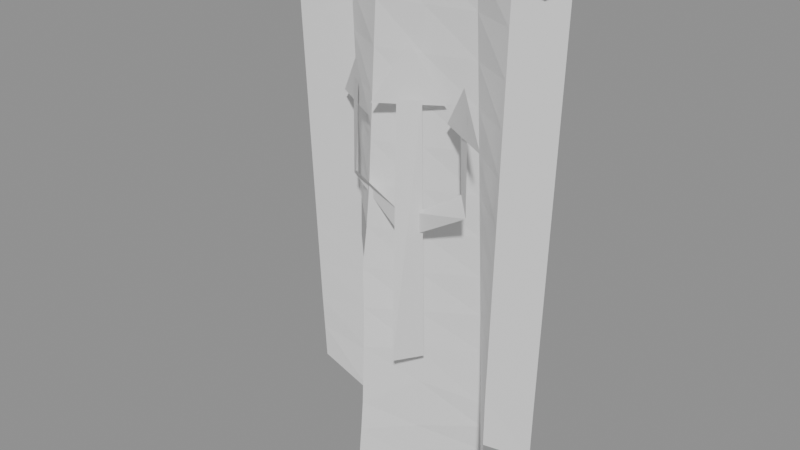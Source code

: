 # Source: MenuBanner.blend  (saved by Blender 5.2.45; exported with 4.5.12 LTS)
import bpy
from mathutils import Matrix  # noqa: F401  (used for matrix-valued properties, if any)

bpy.ops.wm.read_factory_settings(use_empty=True)
scene = bpy.context.scene
scene.name = 'Scene'

# ---- materials (node trees are filled in below, after node groups)
mat_menuiron = bpy.data.materials.new('MenuIron')
mat_menuiron.diffuse_color = (0.14, 0.15, 0.16, 1.0)
mat_menuclothfadeda = bpy.data.materials.new('MenuClothFadedA')
mat_menuclothfadeda.diffuse_color = (0.12, 0.018, 0.014, 1.0)
mat_menubannersymbol = bpy.data.materials.new('MenuBannerSymbol')
mat_menubannersymbol.diffuse_color = (0.32, 0.21, 0.085, 1.0)

# ---- material node trees
mat_menuiron.use_nodes = True; mat_menuiron.node_tree.nodes.clear()
_N = mat_menuiron.node_tree.nodes; _L = mat_menuiron.node_tree.links
n0 = _N.new('ShaderNodeBsdfPrincipled'); n0.name = 'Principled BSDF'; n0.location = (-200, 100)
n0.inputs[10].default_value = 0.005
n1 = _N.new('ShaderNodeOutputMaterial'); n1.name = 'Material Output'; n1.location = (200, 100)
_L.new(n0.outputs[0], n1.inputs[0])
n1.is_active_output = True
mat_menuclothfadeda.use_nodes = True; mat_menuclothfadeda.node_tree.nodes.clear()
_N = mat_menuclothfadeda.node_tree.nodes; _L = mat_menuclothfadeda.node_tree.links
n0 = _N.new('ShaderNodeBsdfPrincipled'); n0.name = 'Principled BSDF'; n0.location = (-200, 100)
n0.inputs[10].default_value = 0.005
n1 = _N.new('ShaderNodeOutputMaterial'); n1.name = 'Material Output'; n1.location = (200, 100)
_L.new(n0.outputs[0], n1.inputs[0])
n1.is_active_output = True
mat_menubannersymbol.use_nodes = True; mat_menubannersymbol.node_tree.nodes.clear()
_N = mat_menubannersymbol.node_tree.nodes; _L = mat_menubannersymbol.node_tree.links
n0 = _N.new('ShaderNodeBsdfPrincipled'); n0.name = 'Principled BSDF'; n0.location = (-200, 100)
n0.inputs[10].default_value = 0.005
n1 = _N.new('ShaderNodeOutputMaterial'); n1.name = 'Material Output'; n1.location = (200, 100)
_L.new(n0.outputs[0], n1.inputs[0])
n1.is_active_output = True

# ---- meshes
me_menubanner = bpy.data.meshes.new('MenuBanner')
me_menubanner.from_pydata([(-1.235, -0.03056, -0.06312), (1.202, -0.01516, -0.07158), (1.171, -0.01361, -0.06617), (1.153, -0.0148, 0.009054), (1.15, -0.06685, 0.01185), (-1.237, -0.1121, 0.06321), (-1.153, -0.05058, 0.1044), (-1.17, -0.04426, 0.01303), (-1.208, 0.1166, -0.004363), (1.206, 0.04746, -0.1439), (1.239, 0.09621, -0.09804), (1.222, 0.07942, 0.009861), (1.203, 0.05182, 0.01222), (-1.234, 0.08371, 0.1436), (-1.243, 0.1129, 0.1321), (-1.206, 0.1129, -0.02314), (-1.4, -0.0657, 0.0), (-0.9333, 0.0999, 0.0), (-0.4667, -0.07231, 0.0), (0.0, 0.0, 0.0), (0.4667, 0.07231, 0.0), (0.9333, -0.0999, 0.0), (1.4, 0.0657, 0.0), (-1.4, -0.04676, -0.43), (-0.9333, 0.1166, -0.43), (-0.4667, -0.101, -0.43), (0.0, 0.0, -0.43), (0.4667, 0.101, -0.43), (0.9333, -0.1166, -0.43), (1.4, 0.04676, -0.43), (-1.4, -0.02782, -0.86), (-0.9333, 0.1334, -0.86), (-0.4667, -0.1297, -0.86), (0.0, 0.0, -0.86), (0.4667, 0.1297, -0.86), (0.9333, -0.1334, -0.86), (1.4, 0.02782, -0.86), (-1.4, -0.008885, -1.29), (-0.9333, 0.1501, -1.29), (-0.4667, -0.1584, -1.29), (0.0, 0.0, -1.29), (0.4667, 0.1584, -1.29), (0.9333, -0.1501, -1.29), (1.4, 0.008885, -1.29), (-1.4, 0.01005, -1.72), (-0.9333, 0.1668, -1.72), (-0.4667, -0.1871, -1.72), (0.0, 0.0, -1.72), (0.4667, 0.1871, -1.72), (0.9333, -0.1668, -1.72), (1.4, -0.01005, -1.72), (-1.4, 0.02899, -2.15), (-0.9333, 0.1836, -2.15), (-0.4667, -0.2158, -2.15), (0.0, 0.0, -2.15), (0.4667, 0.2158, -2.15), (0.9333, -0.1836, -2.15), (1.4, -0.02899, -2.15), (-1.4, 0.04793, -2.58), (-0.9333, 0.2003, -2.58), (-0.4667, -0.2445, -2.58), (0.0, 0.0, -2.58), (0.4667, 0.2445, -2.58), (0.9333, -0.2003, -2.58), (1.4, -0.04793, -2.58), (-1.4, 0.06687, -3.01), (-0.9333, 0.217, -3.01), (-0.4667, -0.2732, -3.01), (0.0, 0.0, -3.01), (0.4667, 0.2732, -3.01), (0.9333, -0.217, -3.01), (1.4, -0.06687, -3.01), (-1.4, 0.08581, -3.44), (-0.9333, 0.2338, -3.44), (-0.4667, -0.3019, -3.44), (0.0, 0.0, -3.44), (0.4667, 0.3019, -3.44), (0.9333, -0.2338, -3.44), (1.4, -0.08581, -3.44), (-1.4, 0.1047, -3.87), (-0.9333, 0.2505, -3.87), (-0.4667, -0.3306, -3.87), (0.0, 0.0, -3.87), (0.4667, 0.3306, -3.87), (0.9333, -0.2505, -3.87), (1.4, -0.1047, -3.87), (-1.4, 0.1237, -4.229), (-0.9333, 0.2672, -4.43), (-0.4667, -0.3593, -4.514), (0.0, 0.0, -4.244), (0.4667, 0.3593, -4.492), (0.9333, -0.2672, -4.382), (1.4, -0.1237, -4.429), (-1.4, 0.1426, -4.6), (-0.9333, 0.284, -4.953), (-0.4667, -0.388, -4.829), (0.0, 0.0, -4.798), (0.4667, 0.388, -4.803), (0.9333, -0.284, -4.913), (1.4, -0.1426, -4.789), (-1.4, 0.1616, -5.07), (-0.9333, 0.3007, -4.862), (-0.4667, -0.4167, -5.217), (0.0, 0.0, -5.27), (0.4667, 0.4167, -5.118), (0.9333, -0.3007, -4.959), (1.4, -0.1616, -5.075), (-0.085, -0.2901, -3.82), (0.085, -0.02989, -3.82), (0.085, -0.09085, -1.2), (-0.085, -0.2292, -1.2), (-0.28, -0.3389, -1.28), (0.0, -0.16, -0.73), (0.28, 0.01893, -1.28), (-0.08, -0.2542, -2.52), (-0.72, -0.154, -2.12), (-0.72, -0.137, -1.18), (-0.55, -0.2647, -1.18), (-0.55, -0.311, -2.0), (-0.08, -0.2494, -2.3), (-0.96, 0.002421, -1.4), (-0.64, -0.191, -0.96), (-0.35, -0.3547, -1.4), (0.08, -0.06575, -2.52), (0.72, -0.166, -2.12), (0.72, -0.183, -1.18), (0.55, -0.05527, -1.18), (0.55, -0.00902, -2.0), (0.08, -0.07058, -2.3), (0.96, -0.3224, -1.4), (0.64, -0.129, -0.96), (0.35, 0.03465, -1.4)], [], [(0, 1, 2, 3, 4, 5, 6, 7), (15, 14, 13, 12, 11, 10, 9, 8), (0, 8, 9, 1), (1, 9, 10, 2), (2, 10, 11, 3), (3, 11, 12, 4), (4, 12, 13, 5), (5, 13, 14, 6), (6, 14, 15, 7), (7, 15, 8, 0), (16, 17, 24, 23), (17, 18, 25, 24), (18, 19, 26, 25), (19, 20, 27, 26), (20, 21, 28, 27), (21, 22, 29, 28), (23, 24, 31, 30), (24, 25, 32, 31), (25, 26, 33, 32), (26, 27, 34, 33), (27, 28, 35, 34), (28, 29, 36, 35), (30, 31, 38, 37), (31, 32, 39, 38), (32, 33, 40, 39), (33, 34, 41, 40), (34, 35, 42, 41), (35, 36, 43, 42), (37, 38, 45, 44), (38, 39, 46, 45), (39, 40, 47, 46), (40, 41, 48, 47), (41, 42, 49, 48), (42, 43, 50, 49), (44, 45, 52, 51), (45, 46, 53, 52), (46, 47, 54, 53), (47, 48, 55, 54), (48, 49, 56, 55), (49, 50, 57, 56), (51, 52, 59, 58), (52, 53, 60, 59), (53, 54, 61, 60), (54, 55, 62, 61), (55, 56, 63, 62), (56, 57, 64, 63), (58, 59, 66, 65), (60, 61, 68, 67), (61, 62, 69, 68), (62, 63, 70, 69), (63, 64, 71, 70), (65, 66, 73, 72), (67, 68, 75, 74), (68, 69, 76, 75), (69, 70, 77, 76), (70, 71, 78, 77), (72, 73, 80, 79), (73, 74, 81, 80), (74, 75, 82, 81), (75, 76, 83, 82), (76, 77, 84, 83), (77, 78, 85, 84), (79, 80, 87, 86), (80, 81, 88, 87), (81, 82, 89, 88), (82, 83, 90, 89), (83, 84, 91, 90), (84, 85, 92, 91), (86, 87, 94, 93), (87, 88, 95, 94), (88, 89, 96, 95), (89, 90, 97, 96), (90, 91, 98, 97), (94, 95, 102, 101), (95, 96, 103, 102), (96, 97, 104, 103), (97, 98, 105, 104), (107, 108, 109, 110), (111, 112, 113), (114, 115, 116, 117, 118, 119), (120, 121, 122), (123, 124, 125, 126, 127, 128), (129, 130, 131)])
me_menubanner.polygons.foreach_set('material_index', [0, 0, 0, 0, 0, 0, 0, 0, 0, 0, 1, 1, 1, 1, 1, 1, 1, 1, 1, 1, 1, 1, 1, 1, 1, 1, 1, 1, 1, 1, 1, 1, 1, 1, 1, 1, 1, 1, 1, 1, 1, 1, 1, 1, 1, 1, 1, 1, 1, 1, 1, 1, 1, 1, 1, 1, 1, 1, 1, 1, 1, 1, 1, 1, 1, 1, 1, 1, 1, 1, 1, 1, 1, 1, 1, 1, 1, 2, 2, 2, 2, 2, 2])
_uv = me_menubanner.uv_layers.new(name='UVMap')
_uv.uv.foreach_set('vector', [181.7, 229.3, 181.7, 230.6, 181.7, 230.5, 181.6, 230.5, 181.6, 230.5, 181.6, 229.3, 181.6, 229.4, 181.7, 229.4, 181.7, 229.3, 181.6, 229.3, 181.6, 229.3, 181.6, 230.6, 181.6, 230.6, 181.7, 230.6, 181.7, 230.6, 181.7, 229.3, 181.7, 229.3, 181.6, 229.3, 181.6, 230.6, 181.6, 230.6, 181.7, 230.0, 181.7, 230.0, 181.7, 230.0, 181.7, 230.0, 181.7, 230.0, 181.7, 230.0, 181.6, 230.0, 181.6, 229.9, 181.4, 230.5, 181.4, 230.5, 181.4, 230.5, 181.5, 230.5, 181.7, 230.5, 181.6, 230.6, 181.6, 229.3, 181.7, 229.3, 181.5, 229.4, 181.4, 229.4, 181.4, 229.4, 181.5, 229.4, 181.6, 229.9, 181.6, 230.0, 181.7, 230.0, 181.6, 229.9, 181.5, 229.4, 181.4, 229.4, 181.4, 229.4, 181.4, 229.4, 181.4, 229.3, 181.5, 229.5, 181.7, 229.4, 181.6, 229.2, 181.6, 229.5, 181.6, 229.7, 181.8, 229.7, 181.8, 229.5, 181.7, 229.7, 181.6, 229.9, 181.9, 230.0, 181.9, 229.7, 181.6, 229.9, 181.6, 230.2, 181.9, 230.2, 181.9, 230.0, 181.6, 230.2, 181.6, 230.4, 181.8, 230.5, 181.8, 230.2, 181.6, 230.4, 181.5, 230.6, 181.7, 230.7, 181.8, 230.5, 181.6, 229.2, 181.7, 229.4, 181.9, 229.4, 181.8, 229.1, 181.8, 229.5, 181.8, 229.7, 182.0, 229.6, 182.0, 229.4, 181.9, 229.7, 181.9, 230.0, 182.1, 230.0, 182.1, 229.7, 181.9, 230.0, 181.9, 230.2, 182.1, 230.2, 182.1, 230.0, 181.9, 230.2, 181.9, 230.4, 182.1, 230.4, 182.1, 230.2, 181.8, 230.5, 181.7, 230.7, 181.9, 230.7, 182.0, 230.5, 181.8, 229.1, 181.9, 229.4, 182.1, 229.3, 182.0, 229.1, 181.9, 229.4, 182.0, 229.6, 182.2, 229.5, 182.1, 229.3, 182.0, 229.6, 182.1, 229.9, 182.3, 229.8, 182.2, 229.6, 182.1, 230.0, 182.1, 230.2, 182.3, 230.2, 182.3, 230.0, 182.1, 230.2, 182.1, 230.4, 182.3, 230.4, 182.3, 230.2, 182.0, 230.5, 181.9, 230.7, 182.1, 230.8, 182.2, 230.5, 181.8, 229.0, 182.0, 229.2, 182.1, 229.1, 182.0, 228.9, 182.1, 229.3, 182.2, 229.5, 182.4, 229.4, 182.3, 229.2, 182.2, 229.6, 182.3, 229.8, 182.5, 229.8, 182.5, 229.6, 182.3, 230.0, 182.3, 230.2, 182.5, 230.2, 182.5, 230.0, 182.3, 230.2, 182.3, 230.4, 182.5, 230.4, 182.5, 230.2, 182.2, 230.5, 182.1, 230.8, 182.4, 230.8, 182.4, 230.6, 182.0, 228.9, 182.1, 229.1, 182.3, 229.0, 182.2, 228.8, 182.3, 229.2, 182.4, 229.4, 182.6, 229.3, 182.5, 229.1, 182.5, 229.6, 182.5, 229.8, 182.7, 229.8, 182.7, 229.5, 182.5, 230.0, 182.5, 230.2, 182.7, 230.2, 182.7, 230.0, 182.5, 230.2, 182.5, 230.4, 182.7, 230.4, 182.7, 230.2, 182.5, 230.4, 182.5, 230.7, 182.7, 230.7, 182.7, 230.4, 182.2, 228.8, 182.3, 229.0, 182.5, 228.9, 182.4, 228.7, 182.5, 229.1, 182.6, 229.3, 182.8, 229.3, 182.7, 229.1, 182.6, 229.3, 182.7, 229.6, 182.9, 229.5, 182.8, 229.3, 182.7, 229.8, 182.7, 230.0, 183.0, 230.0, 182.9, 229.7, 182.7, 230.2, 182.7, 230.4, 182.9, 230.4, 182.9, 230.2, 182.7, 230.4, 182.7, 230.7, 182.9, 230.7, 182.9, 230.4, 182.1, 228.6, 182.3, 228.7, 182.4, 228.6, 182.3, 228.4, 182.8, 229.3, 182.9, 229.5, 183.1, 229.4, 183.0, 229.2, 182.9, 229.7, 183.0, 230.0, 183.2, 229.9, 183.1, 229.7, 182.9, 230.1, 182.9, 229.9, 183.2, 229.9, 183.2, 230.1, 182.9, 230.4, 182.9, 230.7, 183.1, 230.7, 183.1, 230.4, 182.3, 228.4, 182.4, 228.6, 182.6, 228.4, 182.4, 228.3, 183.0, 229.2, 183.1, 229.4, 183.3, 229.3, 183.2, 229.1, 183.1, 229.7, 183.2, 229.9, 183.4, 229.9, 183.3, 229.6, 183.2, 230.1, 183.2, 229.9, 183.4, 229.9, 183.4, 230.1, 183.1, 230.4, 183.1, 230.7, 183.4, 230.7, 183.4, 230.4, 182.4, 228.3, 182.6, 228.4, 182.8, 228.3, 182.6, 228.1, 183.2, 229.1, 183.0, 228.9, 183.2, 228.8, 183.4, 229.0, 183.2, 229.1, 183.3, 229.3, 183.5, 229.3, 183.4, 229.0, 183.3, 229.3, 183.3, 229.6, 183.5, 229.5, 183.5, 229.3, 183.4, 229.8, 183.3, 229.5, 183.5, 229.5, 183.6, 229.8, 183.4, 230.4, 183.4, 230.7, 183.6, 230.7, 183.6, 230.4, 182.6, 228.1, 182.8, 228.3, 183.0, 228.1, 182.7, 228.0, 183.2, 228.7, 183.0, 228.5, 183.2, 228.3, 183.4, 228.5, 183.2, 228.7, 183.3, 228.9, 183.5, 228.8, 183.4, 228.6, 183.5, 229.3, 183.5, 229.5, 183.8, 229.4, 183.6, 229.2, 183.6, 229.8, 183.5, 229.5, 183.8, 229.4, 183.9, 229.7, 183.6, 230.4, 183.6, 230.7, 183.9, 230.7, 183.8, 230.4, 182.3, 227.8, 182.6, 227.9, 182.7, 227.7, 182.5, 227.7, 183.4, 228.5, 183.2, 228.3, 183.3, 228.2, 183.6, 228.4, 183.4, 228.6, 183.5, 228.8, 183.7, 228.7, 183.6, 228.5, 183.6, 229.2, 183.8, 229.4, 184.0, 229.3, 183.9, 229.1, 183.9, 229.7, 183.8, 229.4, 184.0, 229.4, 184.0, 229.7, 183.6, 228.4, 183.3, 228.2, 183.4, 228.0, 183.5, 228.4, 183.6, 228.5, 183.7, 228.7, 183.9, 228.6, 183.7, 228.4, 183.7, 228.7, 183.8, 228.9, 183.9, 228.8, 183.9, 228.6, 184.0, 229.3, 183.9, 228.9, 183.9, 228.9, 184.1, 229.2, 183.5, 229.5, 183.5, 229.6, 182.2, 229.8, 182.2, 229.7, 182.3, 229.8, 182.0, 230.0, 182.3, 230.1, 182.8, 229.5, 182.5, 229.2, 182.1, 229.4, 182.1, 229.5, 182.5, 229.3, 182.7, 229.5, 182.1, 229.3, 182.0, 229.5, 182.2, 229.5, 182.9, 230.0, 182.7, 230.3, 182.2, 230.3, 182.2, 230.2, 182.6, 230.2, 182.8, 230.0, 182.3, 230.4, 182.1, 230.3, 182.3, 230.1])
me_menubanner.materials.append(mat_menuiron)
me_menubanner.materials.append(mat_menuclothfadeda)
me_menubanner.materials.append(mat_menubannersymbol)
me_menubanner.update()
arm_bannerarmature = bpy.data.armatures.new('BannerArmature')  # bones are not reproduced

# ---- objects
ob_menubanner = bpy.data.objects.new('MenuBanner', me_menubanner)
ob_menubannerarmature = bpy.data.objects.new('MenuBannerArmature', arm_bannerarmature)

# ---- transforms, parenting, visibility, modifiers, constraints
ob_menubanner.parent = ob_menubannerarmature
ob_menubanner.location = (0.0, 0.0, 0.0)
_vg = ob_menubanner.vertex_groups.new(name='Weathered surface')
_vg.add([0, 1, 2, 3, 4, 5, 6, 7, 8, 9, 10, 11, 12, 13, 14, 15, 16, 17, 18, 19, 20, 21, 22, 23, 24, 25, 26, 27, 28, 29, 30, 31, 32, 33, 34, 35, 36, 37, 38, 39, 40, 41, 42, 43, 44, 45, 46, 47, 48, 49, 50, 51, 52, 53, 54, 55, 56, 57, 58, 59, 60, 61, 62, 63, 64, 65, 66, 67, 68, 69, 70, 71, 72, 73, 74, 75, 76, 77, 78, 79, 80, 81, 82, 83, 84, 85, 86, 87, 88, 89, 90, 91, 92, 93, 94, 95, 96, 97, 98, 101, 102, 103, 104, 105, 107, 108, 109, 110, 111, 112, 113, 114, 115, 116, 117, 118, 119, 120, 121, 122, 123, 124, 125, 126, 127, 128, 129, 130, 131], 1.0, 'REPLACE')
_vg = ob_menubanner.vertex_groups.new(name='Cloth0')
for _i, _w in zip([0, 1, 2, 3, 4, 5, 6, 7, 8, 9, 10, 11, 12, 13, 14, 15, 16, 17, 18, 19, 20, 21, 22, 23, 24, 25, 26, 27, 28, 29, 30, 31, 32, 33, 34, 35, 36, 112, 121, 130], [0.9426, 0.9349, 0.9398, 1.0, 1.0, 1.0, 1.0, 1.0, 0.996, 0.8692, 0.9109, 1.0, 1.0, 1.0, 1.0, 0.979, 1.0, 1.0, 1.0, 1.0, 1.0, 1.0, 1.0, 0.6091, 0.6091, 0.6091, 0.6091, 0.6091, 0.6091, 0.6091, 0.2182, 0.2182, 0.2182, 0.2182, 0.2182, 0.2182, 0.2182, 0.3364, 0.1273, 0.1273]): _vg.add([_i], _w, 'REPLACE')
_vg = ob_menubanner.vertex_groups.new(name='Cloth1')
for _i, _w in zip([0, 1, 2, 8, 9, 10, 15, 23, 24, 25, 26, 27, 28, 29, 30, 31, 32, 33, 34, 35, 36, 37, 38, 39, 40, 41, 42, 43, 44, 45, 46, 47, 48, 49, 50, 51, 52, 53, 54, 55, 56, 57, 109, 110, 111, 112, 113, 115, 116, 117, 118, 120, 121, 122, 124, 125, 126, 127, 129, 130, 131], [0.05739, 0.06507, 0.06016, 0.003966, 0.1308, 0.08912, 0.02104, 0.3909, 0.3909, 0.3909, 0.3909, 0.3909, 0.3909, 0.3909, 0.7818, 0.7818, 0.7818, 0.7818, 0.7818, 0.7818, 0.7818, 0.8273, 0.8273, 0.8273, 0.8273, 0.8273, 0.8273, 0.8273, 0.4364, 0.4364, 0.4364, 0.4364, 0.4364, 0.4364, 0.4364, 0.04545, 0.04545, 0.04545, 0.04545, 0.04545, 0.04545, 0.04545, 0.9091, 0.9091, 0.8364, 0.6636, 0.8364, 0.07273, 0.9273, 0.9273, 0.1818, 0.7273, 0.8727, 0.7273, 0.07273, 0.9273, 0.9273, 0.1818, 0.7273, 0.8727, 0.7273]): _vg.add([_i], _w, 'REPLACE')
_vg = ob_menubanner.vertex_groups.new(name='Cloth2')
for _i, _w in zip([37, 38, 39, 40, 41, 42, 43, 44, 45, 46, 47, 48, 49, 50, 51, 52, 53, 54, 55, 56, 57, 58, 59, 60, 61, 62, 63, 64, 65, 66, 67, 68, 69, 70, 71, 72, 73, 74, 75, 76, 77, 78, 79, 80, 81, 82, 83, 84, 85, 86, 87, 88, 89, 90, 91, 92, 93, 94, 95, 96, 97, 98, 99, 100, 101, 102, 103, 104, 105, 106, 107, 108, 109, 110, 111, 113, 114, 115, 116, 117, 118, 119, 120, 122, 123, 124, 125, 126, 127, 128, 129, 131], [0.1727, 0.1727, 0.1727, 0.1727, 0.1727, 0.1727, 0.1727, 0.5636, 0.5636, 0.5636, 0.5636, 0.5636, 0.5636, 0.5636, 0.9545, 0.9545, 0.9545, 0.9545, 0.9545, 0.9545, 0.9545, 1.0, 1.0, 1.0, 1.0, 1.0, 1.0, 1.0, 1.0, 1.0, 1.0, 1.0, 1.0, 1.0, 1.0, 1.0, 1.0, 1.0, 1.0, 1.0, 1.0, 1.0, 1.0, 1.0, 1.0, 1.0, 1.0, 1.0, 1.0, 1.0, 1.0, 1.0, 1.0, 1.0, 1.0, 1.0, 1.0, 1.0, 1.0, 1.0, 1.0, 1.0, 1.0, 1.0, 1.0, 1.0, 1.0, 1.0, 1.0, 1.0, 1.0, 1.0, 0.09091, 0.09091, 0.1636, 0.1636, 1.0, 0.9273, 0.07273, 0.07273, 0.8182, 1.0, 0.2727, 0.2727, 1.0, 0.9273, 0.07273, 0.07273, 0.8182, 1.0, 0.2727, 0.2727]): _vg.add([_i], _w, 'REPLACE')
_m = ob_menubanner.modifiers.new('Eroded stone noise', 'DISPLACE')
_m.vertex_group = 'Weathered surface'
_m.mid_level = 0.52
_m.strength = 0.1265
_m = ob_menubanner.modifiers.new('Cloth wave', 'ARMATURE')
_m.object = ob_menubannerarmature
ob_menubannerarmature.location = (0.0, 0.0, 0.0)

# ---- collection membership
scene.collection.objects.link(ob_menubanner)
scene.collection.objects.link(ob_menubannerarmature)

# ---- scene / render settings (as saved in the file)
scene.frame_start = 0; scene.frame_end = 96; scene.frame_set(0)
scene.render.engine = 'BLENDER_EEVEE_NEXT'
scene.render.bake_bias = 0.0
scene.render.bake_samples = 0
scene.render.compositor_device = 'GPU'
scene.eevee.use_volume_custom_range = False
scene.eevee.fast_gi_thickness_near = 0.1
scene.eevee.fast_gi_thickness_far = 0.0
scene.eevee.ray_tracing_options.screen_trace_thickness = 0.1
bpy.context.view_layer.update()

# ---- added for rendering (the .blend has no active camera and no usable light): camera, sun + grey world if the file has none
cam_auto = bpy.data.cameras.new('AutoCamera')
cam_auto.lens = 50.0
cam_auto.sensor_width = 36.0
cam_auto.clip_end = 1000.0
ob_auto_camera = bpy.data.objects.new('AutoCamera', cam_auto)
scene.collection.objects.link(ob_auto_camera)
ob_auto_camera.location = (5.67288, -7.07315, 2.16078)
ob_auto_camera.rotation_euler = (1.09748, -7.21219e-08, 0.694738)
scene.camera = ob_auto_camera
light_auto_sun = bpy.data.lights.new('AutoSun', 'SUN')
light_auto_sun.energy = 3.0
light_auto_sun.angle = 0.0523599
ob_auto_sun = bpy.data.objects.new('AutoSun', light_auto_sun)
scene.collection.objects.link(ob_auto_sun)
ob_auto_sun.rotation_euler = (0.872665, 0.174533, 0.523599)
if scene.world is None:
    world_auto = bpy.data.worlds.new('AutoWorld')
    world_auto.color = (0.3, 0.3, 0.3)
    scene.world = world_auto
bpy.context.view_layer.update()
